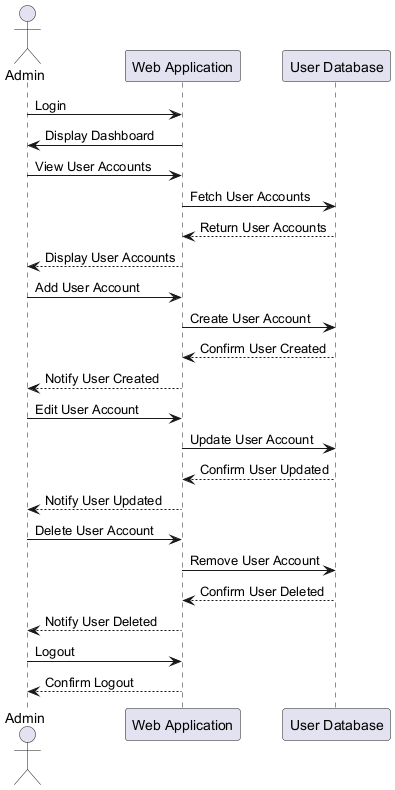

The diagram above was rendered by PlantUML. Its source (embedded in the PNG):
@startuml
actor Admin
participant "Web Application" as App
participant "User Database" as DB

Admin -> App : Login
App -> Admin : Display Dashboard

Admin -> App : View User Accounts
App -> DB : Fetch User Accounts
DB --> App : Return User Accounts
App --> Admin : Display User Accounts

Admin -> App : Add User Account
App -> DB : Create User Account
DB --> App : Confirm User Created
App --> Admin : Notify User Created

Admin -> App : Edit User Account
App -> DB : Update User Account
DB --> App : Confirm User Updated
App --> Admin : Notify User Updated

Admin -> App : Delete User Account
App -> DB : Remove User Account
DB --> App : Confirm User Deleted
App --> Admin : Notify User Deleted

Admin -> App : Logout
App --> Admin : Confirm Logout
@enduml